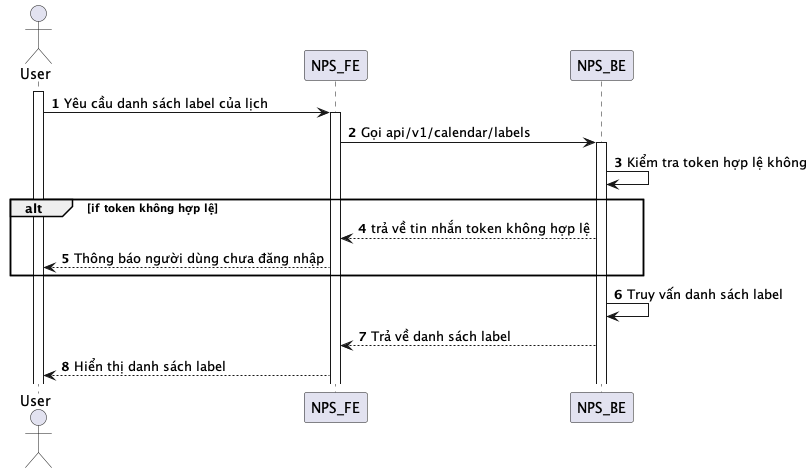

The diagram above was rendered by PlantUML. Its source (embedded in the PNG):
@startuml
autonumber
actor User
activate User
User -> NPS_FE: Yêu cầu danh sách label của lịch
activate NPS_FE
NPS_FE -> NPS_BE: Gọi api/v1/calendar/labels
activate NPS_BE
NPS_BE -> NPS_BE: Kiểm tra token hợp lệ không
alt if token không hợp lệ
NPS_BE --> NPS_FE: trả về tin nhắn token không hợp lệ
NPS_FE --> User: Thông báo người dùng chưa đăng nhập
end
NPS_BE -> NPS_BE: Truy vấn danh sách label
NPS_BE --> NPS_FE: Trả về danh sách label
NPS_FE --> User: Hiển thị danh sách label
@enduml